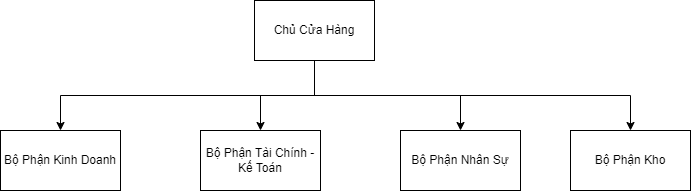

The diagram above was exported from draw.io. Its source (the exported page's mxGraphModel, read from the mxfile embedded in the PNG):
<mxGraphModel dx="868" dy="474" grid="1" gridSize="10" guides="1" tooltips="1" connect="1" arrows="1" fold="1" page="1" pageScale="1" pageWidth="827" pageHeight="1169" math="0" shadow="0">
  <root>
    <mxCell id="0" />
    <mxCell id="1" parent="0" />
    <mxCell id="_W31IUNjri_txLqWM2r4-3" style="edgeStyle=orthogonalEdgeStyle;rounded=0;orthogonalLoop=1;jettySize=auto;html=1;exitX=0.5;exitY=1;exitDx=0;exitDy=0;entryX=0.5;entryY=0;entryDx=0;entryDy=0;" parent="1" source="_W31IUNjri_txLqWM2r4-1" target="_W31IUNjri_txLqWM2r4-2" edge="1">
      <mxGeometry relative="1" as="geometry" />
    </mxCell>
    <mxCell id="_W31IUNjri_txLqWM2r4-8" style="edgeStyle=orthogonalEdgeStyle;rounded=0;orthogonalLoop=1;jettySize=auto;html=1;exitX=0.5;exitY=1;exitDx=0;exitDy=0;entryX=0.5;entryY=0;entryDx=0;entryDy=0;" parent="1" source="_W31IUNjri_txLqWM2r4-1" target="_W31IUNjri_txLqWM2r4-7" edge="1">
      <mxGeometry relative="1" as="geometry" />
    </mxCell>
    <mxCell id="Do-Ke3rjlOg_vNDlOzMO-3" style="edgeStyle=orthogonalEdgeStyle;rounded=0;orthogonalLoop=1;jettySize=auto;html=1;exitX=0.5;exitY=1;exitDx=0;exitDy=0;entryX=0.5;entryY=0;entryDx=0;entryDy=0;" edge="1" parent="1" source="_W31IUNjri_txLqWM2r4-1" target="Do-Ke3rjlOg_vNDlOzMO-1">
      <mxGeometry relative="1" as="geometry" />
    </mxCell>
    <mxCell id="Do-Ke3rjlOg_vNDlOzMO-4" style="edgeStyle=orthogonalEdgeStyle;rounded=0;orthogonalLoop=1;jettySize=auto;html=1;exitX=0.5;exitY=1;exitDx=0;exitDy=0;" edge="1" parent="1" source="_W31IUNjri_txLqWM2r4-1" target="Do-Ke3rjlOg_vNDlOzMO-2">
      <mxGeometry relative="1" as="geometry" />
    </mxCell>
    <mxCell id="_W31IUNjri_txLqWM2r4-1" value="Chủ Cửa Hàng" style="rounded=0;whiteSpace=wrap;html=1;" parent="1" vertex="1">
      <mxGeometry x="354" y="90" width="120" height="60" as="geometry" />
    </mxCell>
    <mxCell id="_W31IUNjri_txLqWM2r4-2" value="Bộ Phận Kinh Doanh" style="rounded=0;whiteSpace=wrap;html=1;" parent="1" vertex="1">
      <mxGeometry x="100" y="220" width="120" height="60" as="geometry" />
    </mxCell>
    <mxCell id="_W31IUNjri_txLqWM2r4-7" value="Bộ Phận Nhân Sự" style="rounded=0;whiteSpace=wrap;html=1;" parent="1" vertex="1">
      <mxGeometry x="500" y="220" width="120" height="60" as="geometry" />
    </mxCell>
    <mxCell id="Do-Ke3rjlOg_vNDlOzMO-1" value="Bộ Phận Tài Chính - Kế Toán" style="rounded=0;whiteSpace=wrap;html=1;" vertex="1" parent="1">
      <mxGeometry x="300" y="220" width="120" height="60" as="geometry" />
    </mxCell>
    <mxCell id="Do-Ke3rjlOg_vNDlOzMO-2" value="Bộ Phận Kho" style="rounded=0;whiteSpace=wrap;html=1;" vertex="1" parent="1">
      <mxGeometry x="670" y="220" width="120" height="60" as="geometry" />
    </mxCell>
  </root>
</mxGraphModel>